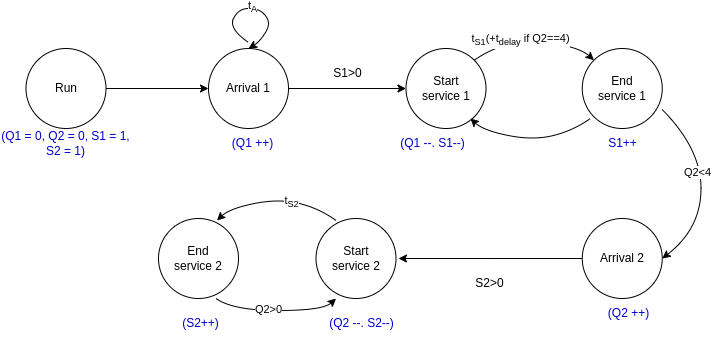

The diagram above was exported from draw.io. Its source (the exported page's mxGraphModel, read from the mxfile embedded in the PNG):
<mxGraphModel dx="965" dy="1272" grid="1" gridSize="10" guides="1" tooltips="1" connect="1" arrows="1" fold="1" page="1" pageScale="1" pageWidth="850" pageHeight="1100" math="0" shadow="0">
  <root>
    <mxCell id="0" />
    <mxCell id="1" parent="0" />
    <mxCell id="2" style="edgeStyle=orthogonalEdgeStyle;rounded=0;orthogonalLoop=1;jettySize=auto;html=1;" edge="1" source="3" target="5" parent="1">
      <mxGeometry relative="1" as="geometry" />
    </mxCell>
    <mxCell id="3" value="Run" style="ellipse;whiteSpace=wrap;html=1;aspect=fixed;" vertex="1" parent="1">
      <mxGeometry x="37.499999999999986" y="3810" width="80" height="80" as="geometry" />
    </mxCell>
    <mxCell id="4" style="edgeStyle=orthogonalEdgeStyle;rounded=0;orthogonalLoop=1;jettySize=auto;html=1;" edge="1" source="5" target="6" parent="1">
      <mxGeometry relative="1" as="geometry" />
    </mxCell>
    <mxCell id="5" value="Arrival 1" style="ellipse;whiteSpace=wrap;html=1;aspect=fixed;" vertex="1" parent="1">
      <mxGeometry x="220" y="3810" width="80" height="80" as="geometry" />
    </mxCell>
    <mxCell id="6" value="Start&lt;br&gt;service 1" style="ellipse;whiteSpace=wrap;html=1;aspect=fixed;" vertex="1" parent="1">
      <mxGeometry x="417.5" y="3810" width="80" height="80" as="geometry" />
    </mxCell>
    <mxCell id="7" value="End&lt;br&gt;service 1" style="ellipse;whiteSpace=wrap;html=1;aspect=fixed;" vertex="1" parent="1">
      <mxGeometry x="593.75" y="3810" width="80" height="80" as="geometry" />
    </mxCell>
    <mxCell id="8" value="" style="curved=1;endArrow=classic;html=1;rounded=0;exitX=0.5;exitY=0;exitDx=0;exitDy=0;" edge="1" parent="1">
      <mxGeometry width="50" height="50" relative="1" as="geometry">
        <mxPoint x="260" y="3804" as="sourcePoint" />
        <mxPoint x="260" y="3810" as="targetPoint" />
        <Array as="points">
          <mxPoint x="240" y="3790" />
          <mxPoint x="250" y="3770" />
          <mxPoint x="270" y="3770" />
          <mxPoint x="280" y="3780" />
          <mxPoint x="280" y="3790" />
          <mxPoint x="270" y="3804" />
        </Array>
      </mxGeometry>
    </mxCell>
    <mxCell id="9" value="t&lt;sub&gt;A&lt;/sub&gt;" style="edgeLabel;html=1;align=center;verticalAlign=middle;resizable=0;points=[];" connectable="0" vertex="1" parent="8">
      <mxGeometry x="-0.0033" y="1" relative="1" as="geometry">
        <mxPoint as="offset" />
      </mxGeometry>
    </mxCell>
    <mxCell id="10" value="" style="curved=1;endArrow=classic;html=1;rounded=0;exitX=1;exitY=0;exitDx=0;exitDy=0;entryX=0;entryY=0;entryDx=0;entryDy=0;" edge="1" source="6" target="7" parent="1">
      <mxGeometry width="50" height="50" relative="1" as="geometry">
        <mxPoint x="492.5" y="3820" as="sourcePoint" />
        <mxPoint x="542.5" y="3770" as="targetPoint" />
        <Array as="points">
          <mxPoint x="502.5" y="3810" />
          <mxPoint x="542.5" y="3800" />
          <mxPoint x="592.5" y="3810" />
        </Array>
      </mxGeometry>
    </mxCell>
    <mxCell id="11" value="Text" style="edgeLabel;html=1;align=center;verticalAlign=middle;resizable=0;points=[];" vertex="1" connectable="0" parent="10">
      <mxGeometry x="-0.2687" y="-1" relative="1" as="geometry">
        <mxPoint x="-1" as="offset" />
      </mxGeometry>
    </mxCell>
    <mxCell id="12" value="Text" style="edgeLabel;html=1;align=center;verticalAlign=middle;resizable=0;points=[];" vertex="1" connectable="0" parent="10">
      <mxGeometry x="-0.2388" y="-1" relative="1" as="geometry">
        <mxPoint as="offset" />
      </mxGeometry>
    </mxCell>
    <mxCell id="13" value="t&lt;sub&gt;S1&lt;/sub&gt;(+t&lt;sub&gt;delay&lt;/sub&gt;&amp;nbsp;if Q2==4)" style="edgeLabel;html=1;align=center;verticalAlign=middle;resizable=0;points=[];" vertex="1" connectable="0" parent="10">
      <mxGeometry x="-0.2314" y="1" relative="1" as="geometry">
        <mxPoint as="offset" />
      </mxGeometry>
    </mxCell>
    <mxCell id="14" value="" style="curved=1;endArrow=classic;html=1;rounded=0;exitX=1;exitY=0;exitDx=0;exitDy=0;entryX=0;entryY=0;entryDx=0;entryDy=0;" edge="1" parent="1">
      <mxGeometry width="50" height="50" relative="1" as="geometry">
        <mxPoint x="601.9" y="3880" as="sourcePoint" />
        <mxPoint x="481.9" y="3880" as="targetPoint" />
        <Array as="points">
          <mxPoint x="584.9" y="3892" />
          <mxPoint x="544.9" y="3902" />
          <mxPoint x="494.9" y="3892" />
        </Array>
      </mxGeometry>
    </mxCell>
    <mxCell id="15" style="edgeStyle=orthogonalEdgeStyle;rounded=0;orthogonalLoop=1;jettySize=auto;html=1;" edge="1" source="16" parent="1">
      <mxGeometry relative="1" as="geometry">
        <mxPoint x="410" y="4020" as="targetPoint" />
      </mxGeometry>
    </mxCell>
    <mxCell id="16" value="Arrival 2" style="ellipse;whiteSpace=wrap;html=1;aspect=fixed;" vertex="1" parent="1">
      <mxGeometry x="593.75" y="3980" width="80" height="80" as="geometry" />
    </mxCell>
    <mxCell id="17" value="" style="curved=1;endArrow=classic;html=1;rounded=0;exitX=0.995;exitY=0.759;exitDx=0;exitDy=0;exitPerimeter=0;entryX=1;entryY=0.5;entryDx=0;entryDy=0;" edge="1" source="7" target="16" parent="1">
      <mxGeometry width="50" height="50" relative="1" as="geometry">
        <mxPoint x="706" y="3960" as="sourcePoint" />
        <mxPoint x="756" y="3910" as="targetPoint" />
        <Array as="points">
          <mxPoint x="712.5" y="3910" />
          <mxPoint x="712.5" y="3990" />
        </Array>
      </mxGeometry>
    </mxCell>
    <mxCell id="18" value="Q2&amp;lt;4" style="edgeLabel;html=1;align=center;verticalAlign=middle;resizable=0;points=[];" vertex="1" connectable="0" parent="17">
      <mxGeometry x="-0.1493" y="-4" relative="1" as="geometry">
        <mxPoint as="offset" />
      </mxGeometry>
    </mxCell>
    <mxCell id="19" value="Start&lt;br&gt;service 2" style="ellipse;whiteSpace=wrap;html=1;aspect=fixed;" vertex="1" parent="1">
      <mxGeometry x="327.5" y="3980" width="80" height="80" as="geometry" />
    </mxCell>
    <mxCell id="20" value="End&lt;br&gt;service 2" style="ellipse;whiteSpace=wrap;html=1;aspect=fixed;" vertex="1" parent="1">
      <mxGeometry x="170" y="3980" width="80" height="80" as="geometry" />
    </mxCell>
    <mxCell id="21" value="(Q1 = 0, Q2 = 0, S1 = 1, S2 = 1)" style="text;html=1;strokeColor=none;fillColor=none;align=center;verticalAlign=middle;whiteSpace=wrap;rounded=0;fontColor=#0000CC;" vertex="1" parent="1">
      <mxGeometry x="11.25" y="3890" width="132.5" height="30" as="geometry" />
    </mxCell>
    <mxCell id="22" value="(Q1 ++)" style="text;html=1;strokeColor=none;fillColor=none;align=center;verticalAlign=middle;whiteSpace=wrap;rounded=0;fontColor=#0000CC;" vertex="1" parent="1">
      <mxGeometry x="197.5" y="3890" width="132.5" height="30" as="geometry" />
    </mxCell>
    <mxCell id="23" value="(Q1 --. S1--)" style="text;html=1;strokeColor=none;fillColor=none;align=center;verticalAlign=middle;whiteSpace=wrap;rounded=0;fontColor=#0000CC;" vertex="1" parent="1">
      <mxGeometry x="377.5" y="3890" width="132.5" height="30" as="geometry" />
    </mxCell>
    <mxCell id="24" value="S1&amp;gt;0" style="text;html=1;strokeColor=none;fillColor=none;align=center;verticalAlign=middle;whiteSpace=wrap;rounded=0;" vertex="1" parent="1">
      <mxGeometry x="293" y="3820" width="132.5" height="30" as="geometry" />
    </mxCell>
    <mxCell id="25" value="S1++" style="text;html=1;strokeColor=none;fillColor=none;align=center;verticalAlign=middle;whiteSpace=wrap;rounded=0;fontColor=#0000CC;" vertex="1" parent="1">
      <mxGeometry x="567.5" y="3890" width="132.5" height="30" as="geometry" />
    </mxCell>
    <mxCell id="26" value="S2&amp;gt;0&lt;br&gt;" style="text;html=1;strokeColor=none;fillColor=none;align=center;verticalAlign=middle;whiteSpace=wrap;rounded=0;" vertex="1" parent="1">
      <mxGeometry x="435" y="4030" width="132.5" height="30" as="geometry" />
    </mxCell>
    <mxCell id="27" value="(Q2 --. S2--)" style="text;html=1;strokeColor=none;fillColor=none;align=center;verticalAlign=middle;whiteSpace=wrap;rounded=0;fontColor=#0000CC;" vertex="1" parent="1">
      <mxGeometry x="306.89" y="4070" width="132.5" height="30" as="geometry" />
    </mxCell>
    <mxCell id="28" value="" style="curved=1;endArrow=classic;html=1;rounded=0;exitX=1;exitY=0;exitDx=0;exitDy=0;entryX=0;entryY=0;entryDx=0;entryDy=0;" edge="1" parent="1">
      <mxGeometry width="50" height="50" relative="1" as="geometry">
        <mxPoint x="347.5" y="3982" as="sourcePoint" />
        <mxPoint x="228.5" y="3982" as="targetPoint" />
        <Array as="points">
          <mxPoint x="331" y="3970" />
          <mxPoint x="291" y="3960" />
          <mxPoint x="241" y="3970" />
        </Array>
      </mxGeometry>
    </mxCell>
    <mxCell id="29" value="t&lt;sub&gt;S2&lt;/sub&gt;" style="edgeLabel;html=1;align=center;verticalAlign=middle;resizable=0;points=[];" vertex="1" connectable="0" parent="28">
      <mxGeometry x="-0.2314" y="1" relative="1" as="geometry">
        <mxPoint as="offset" />
      </mxGeometry>
    </mxCell>
    <mxCell id="30" value="" style="curved=1;endArrow=classic;html=1;rounded=0;exitX=1;exitY=0;exitDx=0;exitDy=0;entryX=0;entryY=0;entryDx=0;entryDy=0;" edge="1" parent="1">
      <mxGeometry width="50" height="50" relative="1" as="geometry">
        <mxPoint x="227.5" y="4060" as="sourcePoint" />
        <mxPoint x="347.5" y="4060" as="targetPoint" />
        <Array as="points">
          <mxPoint x="244.5" y="4072" />
          <mxPoint x="334.5" y="4072" />
        </Array>
      </mxGeometry>
    </mxCell>
    <mxCell id="31" value="Q2&amp;gt;0" style="edgeLabel;html=1;align=center;verticalAlign=middle;resizable=0;points=[];" vertex="1" connectable="0" parent="30">
      <mxGeometry x="-0.1263" y="1" relative="1" as="geometry">
        <mxPoint as="offset" />
      </mxGeometry>
    </mxCell>
    <mxCell id="32" value="(S2++)" style="text;html=1;strokeColor=none;fillColor=none;align=center;verticalAlign=middle;whiteSpace=wrap;rounded=0;fontColor=#0000CC;" vertex="1" parent="1">
      <mxGeometry x="145.5" y="4070" width="132.5" height="30" as="geometry" />
    </mxCell>
    <mxCell id="33" value="(Q2 ++)" style="text;html=1;strokeColor=none;fillColor=none;align=center;verticalAlign=middle;whiteSpace=wrap;rounded=0;fontColor=#0000CC;" vertex="1" parent="1">
      <mxGeometry x="573.75" y="4060" width="132.5" height="30" as="geometry" />
    </mxCell>
  </root>
</mxGraphModel>